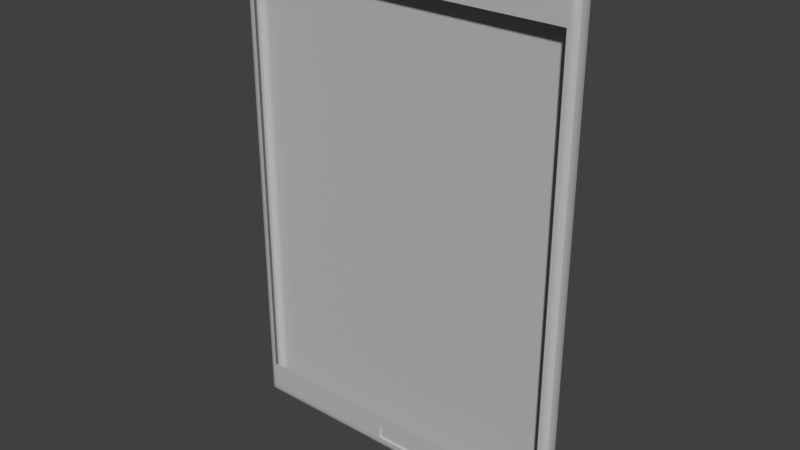 # Source: tipad.blend  (saved by Blender 2.79.0; exported with 4.5.12 LTS)
import bpy
from mathutils import Matrix  # noqa: F401  (used for matrix-valued properties, if any)

bpy.ops.wm.read_factory_settings(use_empty=True)
scene = bpy.context.scene
scene.name = 'Scene'

# ---- collections
col_collection_1 = bpy.data.collections.new('Collection 1'); scene.collection.children.link(col_collection_1)

# ---- materials (node trees are filled in below, after node groups)
mat_initialshadinggroup = bpy.data.materials.new('initialShadingGroup')
mat_initialshadinggroup.alpha_threshold = 0.0
mat_initialshadinggroup.use_transparent_shadow = False
mat_initialshadinggroup.diffuse_color = (0.5, 0.5, 0.5, 1.0)
mat_initialshadinggroup.specular_color = (0.5, 0.5, 0.5)
mat_initialshadinggroup.roughness = 0.5
mat_initialshadinggroup.specular_intensity = 1.0

# ---- material node trees

# ---- world
world_world = bpy.data.worlds.new('World'); scene.world = world_world
world_world.color = (0.05088, 0.05088, 0.05088)
world_world.use_sun_shadow = False
world_world.sun_shadow_jitter_overblur = 0.0
world_world.cycles.sampling_method = 'MANUAL'

# ---- meshes
me_pcube1 = bpy.data.meshes.new('pCube1')
me_pcube1.from_pydata([(1.0, 0.4101, 13.29), (1.0, 0.4101, 12.68), (-1.0, 0.4101, 12.68), (-1.0, 0.4101, 13.29), (1.059, 0.5, 13.37), (1.059, 0.5, 12.62), (-1.076, 0.5, 12.62), (-1.076, 0.5, 13.37), (1.0, -0.5, -11.99), (9.182, -0.5, -11.99), (9.182, -0.5, 11.94), (1.0, -0.5, 11.94), (9.182, 0.5, 12.62), (9.182, 0.5, 11.94), (1.059, 0.5, 11.94), (9.182, -0.5, 12.62), (1.0, -0.5, 12.62), (9.182, 0.5, 13.37), (9.182, -0.5, 13.37), (1.0, -0.5, 13.37), (-1.076, 0.5, 11.94), (-9.21, 0.5, 11.94), (-9.21, 0.5, 12.62), (-9.21, 0.5, 13.37), (-9.21, -0.5, 12.62), (-1.0, -0.5, 12.62), (-1.0, -0.5, 13.37), (-9.21, -0.5, 13.37), (-9.21, -0.5, 11.94), (-1.0, -0.5, 11.94), (-9.21, -0.5, -11.99), (-1.0, -0.5, -11.99), (-9.372, 0.5, 13.62), (-9.561, 0.4494, 13.81), (-9.21, 0.4494, 13.81), (-9.21, 0.5, 13.62), (-9.699, 0.3111, 13.95), (-9.21, 0.3111, 13.95), (-9.75, 0.1222, 14.0), (-9.21, 0.1222, 14.0), (-9.75, 0.1222, -14.0), (-9.699, 0.3111, -13.95), (-9.21, 0.3111, -13.95), (-9.21, 0.1222, -14.0), (-9.561, 0.4494, -13.81), (-9.21, 0.4494, -13.81), (-9.372, 0.5, -13.62), (-9.21, 0.5, -13.62), (-9.372, 0.5, -11.99), (-9.561, 0.4494, -11.99), (-9.561, 0.4494, 11.94), (-9.372, 0.5, 11.94), (-9.699, 0.3111, -11.99), (-9.699, 0.3111, 11.94), (-9.75, 0.1222, -11.99), (-9.75, 0.1222, 11.94), (9.75, 0.1222, -14.0), (9.699, 0.3111, -13.95), (9.699, 0.3111, -11.99), (9.75, 0.1222, -11.99), (9.561, 0.4494, -13.81), (9.561, 0.4494, -11.99), (9.372, 0.5, -13.62), (9.372, 0.5, -11.99), (-9.372, 0.5, 13.37), (-9.21, 0.5, -11.99), (1.059, 0.5, 13.62), (9.182, 0.5, 13.62), (1.0, 0.5, -11.99), (9.182, 0.5, -11.99), (9.182, 0.5, -13.62), (1.0, 0.5, -13.62), (9.372, 0.5, 13.62), (9.372, 0.5, 13.37), (9.372, 0.5, 11.94), (-9.372, 0.5, 12.62), (9.372, 0.5, 12.62), (-1.076, 0.5, 13.62), (-1.0, 0.5, -11.99), (-1.0, 0.5, -13.62), (-1.047, 0.1227, 14.0), (-1.062, 0.3114, 13.95), (-1.072, 0.4495, 13.81), (-1.0, 0.4494, -13.81), (-1.0, 0.3111, -13.95), (-1.0, 0.1222, -14.0), (-9.699, 0.3111, 13.37), (-9.75, 0.1222, 13.37), (-9.561, 0.4494, 13.37), (9.561, 0.4494, 13.81), (9.182, 0.4494, 13.81), (9.75, 0.1222, 14.0), (9.699, 0.3111, 13.95), (9.182, 0.3111, 13.95), (9.182, 0.1222, 14.0), (9.561, 0.4494, 13.37), (9.699, 0.3111, 13.37), (9.75, 0.1222, 13.37), (9.182, 0.1222, -14.0), (9.182, 0.3111, -13.95), (9.182, 0.4494, -13.81), (9.561, 0.4494, 11.94), (9.699, 0.3111, 11.94), (9.75, 0.1222, 11.94), (-9.75, 0.1222, 12.62), (-9.699, 0.3111, 12.62), (-9.561, 0.4494, 12.62), (9.561, 0.4494, 12.62), (9.699, 0.3111, 12.62), (9.75, 0.1222, 12.62), (1.037, 0.1225, 14.0), (1.048, 0.3113, 13.95), (1.056, 0.4494, 13.81), (1.0, 0.4494, -13.81), (1.0, 0.3111, -13.95), (1.0, 0.1222, -14.0), (-9.372, -0.5, 13.37), (-9.21, -0.5, 13.62), (-9.372, -0.5, 13.62), (-9.372, -0.5, -13.62), (-9.21, -0.5, -13.62), (-9.372, -0.5, -11.99), (-9.372, -0.5, 11.94), (1.0, -0.5, -13.62), (9.182, -0.5, -13.62), (9.182, -0.5, 13.62), (1.0, -0.5, 13.62), (9.372, -0.5, -13.62), (9.372, -0.5, -11.99), (9.372, -0.5, 11.94), (9.372, -0.5, 13.37), (9.372, -0.5, 13.62), (-9.372, -0.5, 12.62), (9.372, -0.5, 12.62), (-1.0, -0.5, 13.62), (-1.0, -0.5, -13.62), (-9.75, -0.1222, 14.0), (-9.21, -0.1222, 14.0), (-9.21, -0.1222, -14.0), (-9.75, -0.1222, -14.0), (9.75, -0.1222, 14.0), (9.75, -0.1222, 13.37), (-9.75, -0.1222, 13.37), (-9.75, -0.1222, -11.99), (9.75, -0.1222, -11.99), (9.75, -0.1222, -14.0), (-9.75, -0.1222, 11.94), (9.75, -0.1222, 11.94), (9.182, -0.1222, -14.0), (1.0, -0.1222, -14.0), (1.022, -0.1225, 14.0), (9.182, -0.1222, 14.0), (-9.75, -0.1222, 12.62), (9.75, -0.1222, 12.62), (-1.029, -0.1227, 14.0), (-1.0, -0.1222, -14.0), (-9.699, -0.3111, 13.95), (-9.699, -0.3111, 13.37), (-9.561, -0.4494, 13.81), (-9.561, -0.4494, 13.37), (-9.21, -0.3111, 13.95), (-9.21, -0.4494, 13.81), (-9.699, -0.3111, -13.95), (-9.21, -0.3111, -13.95), (-9.561, -0.4494, -13.81), (-9.21, -0.4494, -13.81), (-1.0, -0.3111, -13.95), (-1.0, -0.4494, -13.81), (-9.699, -0.3111, -11.99), (-9.561, -0.4494, -11.99), (9.699, -0.3111, -13.95), (9.699, -0.3111, -11.99), (9.561, -0.4494, -13.81), (9.561, -0.4494, -11.99), (9.699, -0.3111, 11.94), (9.561, -0.4494, 11.94), (-9.699, -0.3111, 11.94), (-9.561, -0.4494, 11.94), (9.699, -0.3111, 12.62), (9.561, -0.4494, 12.62), (-9.699, -0.3111, 12.62), (-9.561, -0.4494, 12.62), (9.699, -0.3111, 13.37), (9.561, -0.4494, 13.37), (9.182, -0.3111, -13.95), (9.182, -0.4494, -13.81), (9.699, -0.3111, 13.95), (9.182, -0.3111, 13.95), (9.561, -0.4494, 13.81), (9.182, -0.4494, 13.81), (1.011, -0.3113, 13.95), (1.003, -0.4494, 13.81), (-1.014, -0.3114, 13.95), (-1.004, -0.4495, 13.81), (1.0, -0.3111, -13.95), (1.0, -0.4494, -13.81), (9.699, -0.3111, 11.94), (9.699, -0.3111, 12.62), (-9.21, -0.3111, -13.95), (-1.0, -0.3111, -13.95), (-9.699, -0.3111, 12.62), (-9.699, -0.3111, 11.94), (-9.21, -0.3111, 13.95), (-9.699, -0.3111, 13.95), (9.699, -0.3111, 13.37), (1.0, -0.3111, -13.95), (9.182, -0.3111, -13.95), (9.699, -0.3111, 13.95), (9.182, -0.3111, 13.95), (-1.014, -0.3114, 13.95), (9.699, -0.3111, -13.95), (9.699, -0.3111, -11.99), (1.011, -0.3113, 13.95), (-9.699, -0.3111, -11.99), (-9.699, -0.3111, 13.37), (-9.699, -0.3111, -13.95)], [], [(0, 1, 2, 3), (4, 5, 1, 0), (5, 6, 2, 1), (6, 7, 3, 2), (7, 4, 0, 3), (8, 9, 10, 11), (12, 13, 14, 5), (11, 10, 15, 16), (17, 12, 5, 4), (16, 15, 18, 19), (6, 20, 21, 22), (7, 6, 22, 23), (24, 25, 26, 27), (28, 29, 25, 24), (30, 31, 29, 28), (5, 14, 20, 6), (25, 16, 19, 26), (29, 11, 16, 25), (31, 8, 11, 29), (32, 33, 34, 35), (33, 36, 37, 34), (36, 38, 39, 37), (40, 41, 42, 43), (41, 44, 45, 42), (44, 46, 47, 45), (48, 49, 50, 51), (49, 52, 53, 50), (52, 54, 55, 53), (56, 57, 58, 59), (57, 60, 61, 58), (60, 62, 63, 61), (32, 35, 23, 64), (48, 65, 47, 46), (51, 21, 65, 48), (66, 67, 17, 4), (68, 69, 70, 71), (67, 72, 73, 17), (69, 13, 74, 63), (70, 69, 63, 62), (75, 22, 21, 51), (12, 76, 74, 13), (64, 23, 22, 75), (17, 73, 76, 12), (35, 77, 7, 23), (65, 78, 79, 47), (77, 66, 4, 7), (78, 68, 71, 79), (37, 39, 80, 81), (35, 34, 82, 77), (34, 37, 81, 82), (45, 47, 79, 83), (43, 42, 84, 85), (42, 45, 83, 84), (38, 36, 86, 87), (36, 33, 88, 86), (33, 32, 64, 88), (89, 72, 67, 90), (91, 92, 93, 94), (92, 89, 90, 93), (72, 89, 95, 73), (89, 92, 96, 95), (92, 91, 97, 96), (46, 44, 49, 48), (44, 41, 52, 49), (41, 40, 54, 52), (57, 56, 98, 99), (62, 60, 100, 70), (60, 57, 99, 100), (61, 63, 74, 101), (59, 58, 102, 103), (58, 61, 101, 102), (53, 55, 104, 105), (51, 50, 106, 75), (50, 53, 105, 106), (101, 74, 76, 107), (103, 102, 108, 109), (102, 101, 107, 108), (87, 86, 105, 104), (86, 88, 106, 105), (88, 64, 75, 106), (73, 95, 107, 76), (95, 96, 108, 107), (96, 97, 109, 108), (81, 80, 110, 111), (77, 82, 112, 66), (82, 81, 111, 112), (83, 79, 71, 113), (85, 84, 114, 115), (84, 83, 113, 114), (94, 93, 111, 110), (93, 90, 112, 111), (90, 67, 66, 112), (70, 100, 113, 71), (100, 99, 114, 113), (99, 98, 115, 114), (116, 27, 117, 118), (119, 120, 30, 121), (121, 30, 28, 122), (123, 124, 9, 8), (19, 18, 125, 126), (9, 124, 127, 128), (10, 9, 128, 129), (125, 18, 130, 131), (122, 28, 24, 132), (133, 15, 10, 129), (132, 24, 27, 116), (130, 18, 15, 133), (27, 26, 134, 117), (120, 135, 31, 30), (26, 19, 126, 134), (135, 123, 8, 31), (136, 137, 39, 38), (40, 43, 138, 139), (140, 141, 97, 91), (142, 136, 38, 87), (139, 143, 54, 40), (59, 144, 145, 56), (143, 146, 55, 54), (103, 147, 144, 59), (115, 98, 148, 149), (150, 151, 94, 110), (148, 98, 56, 145), (94, 151, 140, 91), (146, 152, 104, 55), (109, 153, 147, 103), (152, 142, 87, 104), (97, 141, 153, 109), (137, 154, 80, 39), (43, 85, 155, 138), (154, 150, 110, 80), (85, 115, 149, 155), (156, 136, 142, 157), (118, 158, 159, 116), (158, 156, 157, 159), (136, 156, 160, 137), (156, 158, 161, 160), (158, 118, 117, 161), (162, 139, 138, 163), (119, 164, 165, 120), (164, 162, 163, 165), (163, 138, 155, 166), (120, 165, 167, 135), (165, 163, 166, 167), (139, 162, 168, 143), (162, 164, 169, 168), (164, 119, 121, 169), (170, 145, 144, 171), (127, 172, 173, 128), (172, 170, 171, 173), (171, 144, 147, 174), (128, 173, 175, 129), (173, 171, 174, 175), (143, 168, 176, 146), (168, 169, 177, 176), (169, 121, 122, 177), (174, 147, 153, 178), (129, 175, 179, 133), (175, 174, 178, 179), (146, 176, 180, 152), (176, 177, 181, 180), (177, 122, 132, 181), (178, 153, 141, 182), (133, 179, 183, 130), (179, 178, 182, 183), (145, 170, 184, 148), (170, 172, 185, 184), (172, 127, 124, 185), (186, 140, 151, 187), (131, 188, 189, 125), (188, 186, 187, 189), (187, 151, 150, 190), (125, 189, 191, 126), (189, 187, 190, 191), (152, 180, 157, 142), (180, 181, 159, 157), (181, 132, 116, 159), (140, 186, 182, 141), (186, 188, 183, 182), (188, 131, 130, 183), (137, 160, 192, 154), (160, 161, 193, 192), (161, 117, 134, 193), (166, 155, 149, 194), (135, 167, 195, 123), (167, 166, 194, 195), (154, 192, 190, 150), (192, 193, 191, 190), (193, 134, 126, 191), (148, 184, 194, 149), (184, 185, 195, 194), (185, 124, 123, 195), (178, 174, 196, 197), (166, 163, 198, 199), (176, 180, 200, 201), (156, 160, 202, 203), (182, 178, 197, 204), (184, 194, 205, 206), (187, 186, 207, 208), (186, 182, 204, 207), (160, 192, 209, 202), (170, 184, 206, 210), (171, 170, 210, 211), (190, 187, 208, 212), (168, 176, 201, 213), (157, 156, 203, 214), (162, 168, 213, 215), (174, 171, 211, 196), (192, 190, 212, 209), (180, 157, 214, 200), (163, 162, 215, 198), (194, 166, 199, 205)])
me_pcube1.polygons.foreach_set('use_smooth', [0, 0, 0, 0, 0, 1, 1, 1, 1, 1, 1, 1, 1, 1, 1, 1, 1, 1, 1, 1, 1, 1, 1, 1, 1, 1, 1, 1, 1, 1, 1, 1, 1, 1, 1, 1, 1, 1, 1, 1, 1, 1, 1, 1, 1, 1, 1, 1, 1, 1, 1, 1, 1, 1, 1, 1, 1, 1, 1, 1, 1, 1, 1, 1, 1, 1, 1, 1, 1, 1, 1, 1, 1, 1, 1, 1, 1, 1, 1, 1, 1, 1, 1, 1, 1, 1, 1, 1, 1, 1, 1, 1, 1, 1, 1, 1, 1, 1, 1, 1, 1, 1, 1, 1, 1, 1, 1, 1, 1, 1, 1, 1, 1, 1, 1, 1, 1, 1, 1, 1, 1, 1, 1, 1, 1, 1, 1, 1, 1, 1, 1, 1, 1, 1, 1, 1, 1, 1, 1, 1, 1, 1, 1, 1, 1, 1, 1, 1, 1, 1, 1, 1, 1, 1, 1, 1, 1, 1, 1, 1, 1, 1, 1, 1, 1, 1, 1, 1, 1, 1, 1, 1, 1, 1, 1, 1, 1, 1, 1, 1, 1, 1, 1, 1, 1, 1, 1, 1, 1, 1, 1, 1, 1, 1, 1, 1, 1, 1, 1, 1, 1, 1, 1, 1, 1, 1, 1, 1, 1, 1, 1])
_k = set([(4, 5), (4, 7), (5, 6), (6, 7), (13, 14), (13, 69), (14, 20), (20, 21), (21, 65), (33, 36), (36, 37), (36, 38), (36, 86), (37, 81), (38, 136), (40, 41), (40, 139), (41, 42), (41, 44), (41, 52), (42, 84), (52, 53), (53, 105), (56, 57), (56, 145), (57, 58), (57, 60), (57, 99), (58, 102), (65, 78), (68, 69), (68, 78), (81, 111), (84, 114), (86, 105), (89, 92), (91, 92), (91, 140), (92, 93), (92, 96), (93, 111), (96, 108), (99, 114), (102, 108), (136, 156), (139, 162), (140, 186), (145, 170), (156, 158), (162, 164), (170, 172), (186, 188), (196, 197), (196, 211), (197, 204), (198, 199), (198, 215), (199, 205), (200, 201), (200, 214), (201, 213), (202, 203), (202, 209), (203, 214), (204, 207), (205, 206), (206, 210), (207, 208), (208, 212), (209, 212), (210, 211), (213, 215)])
me_pcube1.attributes.new('sharp_edge', 'BOOLEAN', 'EDGE').data.foreach_set('value', [ (min(e.vertices), max(e.vertices)) in _k for e in me_pcube1.edges])
_uv = me_pcube1.uv_layers.new(name='UVMap')
_uv.uv.foreach_set('vector', [0.2534, 0.7503, 0.2659, 0.7506, 0.2673, 0.79, 0.2547, 0.7911, 0.2508, 0.7481, 0.2682, 0.7482, 0.2659, 0.7506, 0.2534, 0.7503, 0.2682, 0.7482, 0.2695, 0.7924, 0.2673, 0.79, 0.2659, 0.7506, 0.2695, 0.7924, 0.2525, 0.7935, 0.2547, 0.7911, 0.2673, 0.79, 0.2525, 0.7935, 0.2508, 0.7481, 0.2534, 0.7503, 0.2547, 0.7911, 0.1293, 0.2508, 0.1245, 0.06677, 0.5053, 0.068, 0.5051, 0.2412, 0.2722, 0.5669, 0.2856, 0.5679, 0.2863, 0.7482, 0.2682, 0.7482, 0.5051, 0.2412, 0.5053, 0.068, 0.5243, 0.06647, 0.5232, 0.2417, 0.2546, 0.567, 0.2722, 0.5669, 0.2682, 0.7482, 0.2508, 0.7481, 0.5232, 0.2417, 0.5243, 0.06647, 0.5434, 0.0657, 0.5489, 0.2409, 0.2695, 0.7924, 0.2861, 0.791, 0.2857, 0.9768, 0.27, 0.9787, 0.2525, 0.7935, 0.2695, 0.7924, 0.27, 0.9787, 0.252, 0.9798, 0.5239, 0.4897, 0.5246, 0.2854, 0.5504, 0.2859, 0.5428, 0.49, 0.5049, 0.4883, 0.5062, 0.2833, 0.5246, 0.2854, 0.5239, 0.4897, 0.1276, 0.4879, 0.131, 0.2919, 0.5062, 0.2833, 0.5049, 0.4883, 0.2682, 0.7482, 0.2863, 0.7482, 0.2861, 0.791, 0.2695, 0.7924, 0.5246, 0.2854, 0.5232, 0.2417, 0.5489, 0.2409, 0.5504, 0.2859, 0.5062, 0.2833, 0.5051, 0.2412, 0.5232, 0.2417, 0.5246, 0.2854, 0.131, 0.2919, 0.1293, 0.2508, 0.5051, 0.2412, 0.5062, 0.2833, 0.2465, 0.9838, 0.2427, 0.9881, 0.2418, 0.9806, 0.2462, 0.9802, 0.2427, 0.9881, 0.2391, 0.992, 0.2374, 0.9812, 0.2418, 0.9806, 0.5878, 0.04169, 0.5904, 0.0392, 0.5948, 0.05009, 0.5895, 0.05134, 0.04681, 0.03721, 0.04904, 0.04034, 0.04451, 0.0491, 0.03996, 0.0468, 0.7206, 0.9857, 0.7164, 0.981, 0.7172, 0.9727, 0.7219, 0.9731, 0.7164, 0.981, 0.7123, 0.9763, 0.7126, 0.9723, 0.7172, 0.9727, 0.6692, 0.9756, 0.6691, 0.9814, 0.2889, 0.9876, 0.2887, 0.9819, 0.6691, 0.9814, 0.6691, 0.9872, 0.2889, 0.9934, 0.2889, 0.9876, 0.08886, 0.03276, 0.08834, 0.02709, 0.5354, 0.02777, 0.5356, 0.03414, 0.04655, 0.5161, 0.04891, 0.5125, 0.1001, 0.519, 0.09972, 0.5261, 0.7194, 0.5517, 0.7155, 0.5565, 0.6683, 0.5578, 0.6682, 0.5519, 0.7155, 0.5565, 0.7115, 0.5614, 0.6684, 0.5635, 0.6683, 0.5578, 0.2465, 0.9838, 0.2462, 0.9802, 0.252, 0.9798, 0.2522, 0.9836, 0.6692, 0.9756, 0.6714, 0.9706, 0.7126, 0.9723, 0.7123, 0.9763, 0.2887, 0.9819, 0.2857, 0.9768, 0.6714, 0.9706, 0.6692, 0.9756, 0.2452, 0.7481, 0.2488, 0.567, 0.2546, 0.567, 0.2508, 0.7481, 0.6716, 0.751, 0.6713, 0.5692, 0.7122, 0.566, 0.7079, 0.7475, 0.2488, 0.567, 0.2489, 0.5628, 0.2545, 0.5626, 0.2546, 0.567, 0.6713, 0.5692, 0.2856, 0.5679, 0.2897, 0.5625, 0.6684, 0.5635, 0.7122, 0.566, 0.6713, 0.5692, 0.6684, 0.5635, 0.7115, 0.5614, 0.2702, 0.9829, 0.27, 0.9787, 0.2857, 0.9768, 0.2887, 0.9819, 0.2722, 0.5669, 0.2722, 0.5622, 0.2897, 0.5625, 0.2856, 0.5679, 0.2522, 0.9836, 0.252, 0.9798, 0.27, 0.9787, 0.2702, 0.9829, 0.2546, 0.567, 0.2545, 0.5626, 0.2722, 0.5622, 0.2722, 0.5669, 0.2462, 0.9802, 0.2472, 0.794, 0.2525, 0.7935, 0.252, 0.9798, 0.6714, 0.9706, 0.6716, 0.7901, 0.7099, 0.7906, 0.7126, 0.9723, 0.2472, 0.794, 0.2452, 0.7481, 0.2508, 0.7481, 0.2525, 0.7935, 0.6716, 0.7901, 0.6716, 0.751, 0.7079, 0.7475, 0.7099, 0.7906, 0.5895, 0.05134, 0.5948, 0.05009, 0.5923, 0.2507, 0.587, 0.2504, 0.2462, 0.9802, 0.2418, 0.9806, 0.2429, 0.7942, 0.2472, 0.794, 0.2418, 0.9806, 0.2374, 0.9812, 0.2386, 0.7943, 0.2429, 0.7942, 0.7172, 0.9727, 0.7126, 0.9723, 0.7099, 0.7906, 0.7142, 0.7906, 0.03996, 0.0468, 0.04451, 0.0491, 0.0374, 0.241, 0.03262, 0.2404, 0.7219, 0.9731, 0.7172, 0.9727, 0.7142, 0.7906, 0.7185, 0.7906, 0.5904, 0.0392, 0.5878, 0.04169, 0.5757, 0.03788, 0.5774, 0.03263, 0.2391, 0.992, 0.2427, 0.9881, 0.2523, 0.9882, 0.2522, 0.9928, 0.2427, 0.9881, 0.2465, 0.9838, 0.2522, 0.9836, 0.2523, 0.9882, 0.2448, 0.5589, 0.2489, 0.5628, 0.2488, 0.567, 0.2445, 0.5669, 0.5941, 0.5006, 0.5912, 0.4987, 0.5914, 0.4894, 0.5962, 0.4894, 0.241, 0.5552, 0.2448, 0.5589, 0.2445, 0.5669, 0.24, 0.5667, 0.2489, 0.5628, 0.2448, 0.5589, 0.2543, 0.5581, 0.2545, 0.5626, 0.2448, 0.5589, 0.241, 0.5552, 0.254, 0.5535, 0.2543, 0.5581, 0.5912, 0.4987, 0.5941, 0.5006, 0.5829, 0.5083, 0.5806, 0.5034, 0.7123, 0.9763, 0.7164, 0.981, 0.6691, 0.9814, 0.6692, 0.9756, 0.7164, 0.981, 0.7206, 0.9857, 0.6691, 0.9872, 0.6691, 0.9814, 0.04904, 0.04034, 0.04681, 0.03721, 0.08834, 0.02709, 0.08886, 0.03276, 0.04891, 0.5125, 0.04655, 0.5161, 0.03894, 0.5045, 0.04423, 0.5022, 0.7115, 0.5614, 0.7155, 0.5565, 0.7168, 0.5653, 0.7122, 0.566, 0.7155, 0.5565, 0.7194, 0.5517, 0.7215, 0.5646, 0.7168, 0.5653, 0.6683, 0.5578, 0.6684, 0.5635, 0.2897, 0.5625, 0.2898, 0.5569, 0.09972, 0.5261, 0.1001, 0.519, 0.5411, 0.5135, 0.5416, 0.5202, 0.6682, 0.5519, 0.6683, 0.5578, 0.2898, 0.5569, 0.2897, 0.5512, 0.5356, 0.03414, 0.5354, 0.02777, 0.5561, 0.02866, 0.5554, 0.03439, 0.2887, 0.9819, 0.2889, 0.9876, 0.2704, 0.9879, 0.2702, 0.9829, 0.2889, 0.9876, 0.2889, 0.9934, 0.2704, 0.9929, 0.2704, 0.9879, 0.2898, 0.5569, 0.2897, 0.5625, 0.2722, 0.5622, 0.272, 0.5573, 0.5416, 0.5202, 0.5411, 0.5135, 0.561, 0.5104, 0.5626, 0.5161, 0.2897, 0.5512, 0.2898, 0.5569, 0.272, 0.5573, 0.2718, 0.5525, 0.5774, 0.03263, 0.5757, 0.03788, 0.5554, 0.03439, 0.5561, 0.02866, 0.2522, 0.9928, 0.2523, 0.9882, 0.2704, 0.9879, 0.2704, 0.9929, 0.2523, 0.9882, 0.2522, 0.9836, 0.2702, 0.9829, 0.2704, 0.9879, 0.2545, 0.5626, 0.2543, 0.5581, 0.272, 0.5573, 0.2722, 0.5622, 0.2543, 0.5581, 0.254, 0.5535, 0.2718, 0.5525, 0.272, 0.5573, 0.5806, 0.5034, 0.5829, 0.5083, 0.5626, 0.5161, 0.561, 0.5104, 0.587, 0.2504, 0.5923, 0.2507, 0.5936, 0.3062, 0.5886, 0.3066, 0.2472, 0.794, 0.2429, 0.7942, 0.2409, 0.7482, 0.2452, 0.7481, 0.2429, 0.7942, 0.2386, 0.7943, 0.2366, 0.7485, 0.2409, 0.7482, 0.7142, 0.7906, 0.7099, 0.7906, 0.7079, 0.7475, 0.7122, 0.7471, 0.03262, 0.2404, 0.0374, 0.241, 0.0371, 0.2898, 0.03206, 0.2903, 0.7185, 0.7906, 0.7142, 0.7906, 0.7122, 0.7471, 0.7166, 0.7467, 0.5962, 0.4894, 0.5914, 0.4894, 0.5886, 0.3066, 0.5936, 0.3062, 0.24, 0.5667, 0.2445, 0.5669, 0.2409, 0.7482, 0.2366, 0.7485, 0.2445, 0.5669, 0.2488, 0.567, 0.2452, 0.7481, 0.2409, 0.7482, 0.7122, 0.566, 0.7168, 0.5653, 0.7122, 0.7471, 0.7079, 0.7475, 0.7168, 0.5653, 0.7215, 0.5646, 0.7166, 0.7467, 0.7122, 0.7471, 0.04423, 0.5022, 0.03894, 0.5045, 0.03206, 0.2903, 0.0371, 0.2898, 0.5428, 0.4939, 0.5428, 0.49, 0.5488, 0.4901, 0.5488, 0.4938, 0.0818, 0.4955, 0.08125, 0.4913, 0.1276, 0.4879, 0.1279, 0.4932, 0.1279, 0.4932, 0.1276, 0.4879, 0.5049, 0.4883, 0.5047, 0.4935, 0.08053, 0.2492, 0.07985, 0.06528, 0.1245, 0.06677, 0.1293, 0.2508, 0.5489, 0.2409, 0.5434, 0.0657, 0.5495, 0.06533, 0.5547, 0.2405, 0.1245, 0.06677, 0.07985, 0.06528, 0.08018, 0.06046, 0.1247, 0.06089, 0.5053, 0.068, 0.1245, 0.06677, 0.1247, 0.06089, 0.5049, 0.06205, 0.5495, 0.06533, 0.5434, 0.0657, 0.5433, 0.061, 0.5492, 0.06088, 0.5047, 0.4935, 0.5049, 0.4883, 0.5239, 0.4897, 0.5238, 0.494, 0.5241, 0.06137, 0.5243, 0.06647, 0.5053, 0.068, 0.5049, 0.06205, 0.5238, 0.494, 0.5239, 0.4897, 0.5428, 0.49, 0.5428, 0.4939, 0.5433, 0.061, 0.5434, 0.0657, 0.5243, 0.06647, 0.5241, 0.06137, 0.5428, 0.49, 0.5504, 0.2859, 0.5562, 0.2859, 0.5488, 0.4901, 0.08125, 0.4913, 0.08296, 0.2945, 0.131, 0.2919, 0.1276, 0.4879, 0.5504, 0.2859, 0.5489, 0.2409, 0.5547, 0.2405, 0.5562, 0.2859, 0.08296, 0.2945, 0.08053, 0.2492, 0.1293, 0.2508, 0.131, 0.2919, 0.5941, 0.03541, 0.6013, 0.04768, 0.5948, 0.05009, 0.5904, 0.0392, 0.04681, 0.03721, 0.03996, 0.0468, 0.03441, 0.04341, 0.04342, 0.03312, 0.5982, 0.5032, 0.5864, 0.5146, 0.5829, 0.5083, 0.5941, 0.5006, 0.58, 0.02596, 0.5941, 0.03541, 0.5904, 0.0392, 0.5774, 0.03263, 0.04342, 0.03312, 0.08748, 0.02068, 0.08834, 0.02709, 0.04681, 0.03721, 0.09972, 0.5261, 0.099, 0.5341, 0.0427, 0.5211, 0.04655, 0.5161, 0.08748, 0.02068, 0.5353, 0.02052, 0.5354, 0.02777, 0.08834, 0.02709, 0.5416, 0.5202, 0.5424, 0.5281, 0.099, 0.5341, 0.09972, 0.5261, 0.03206, 0.2903, 0.03894, 0.5045, 0.03247, 0.5082, 0.02567, 0.291, 0.5999, 0.3057, 0.6026, 0.49, 0.5962, 0.4894, 0.5936, 0.3062, 0.03247, 0.5082, 0.03894, 0.5045, 0.04655, 0.5161, 0.0427, 0.5211, 0.5962, 0.4894, 0.6026, 0.49, 0.5982, 0.5032, 0.5941, 0.5006, 0.5353, 0.02052, 0.557, 0.02115, 0.5561, 0.02866, 0.5354, 0.02777, 0.5626, 0.5161, 0.5648, 0.5236, 0.5424, 0.5281, 0.5416, 0.5202, 0.557, 0.02115, 0.58, 0.02596, 0.5774, 0.03263, 0.5561, 0.02866, 0.5829, 0.5083, 0.5864, 0.5146, 0.5648, 0.5236, 0.5626, 0.5161, 0.6013, 0.04768, 0.5989, 0.251, 0.5923, 0.2507, 0.5948, 0.05009, 0.03996, 0.0468, 0.03262, 0.2404, 0.02652, 0.2397, 0.03441, 0.04341, 0.5989, 0.251, 0.5999, 0.3057, 0.5936, 0.3062, 0.5923, 0.2507, 0.03262, 0.2404, 0.03206, 0.2903, 0.02567, 0.291, 0.02652, 0.2397, 0.5986, 0.03119, 0.5941, 0.03541, 0.58, 0.02596, 0.5824, 0.02028, 0.5488, 0.4938, 0.553, 0.4981, 0.5429, 0.4988, 0.5428, 0.4939, 0.553, 0.4981, 0.5571, 0.502, 0.5432, 0.5037, 0.5429, 0.4988, 0.5941, 0.03541, 0.5986, 0.03119, 0.6066, 0.04552, 0.6013, 0.04768, 0.5571, 0.502, 0.553, 0.4981, 0.5534, 0.4902, 0.5581, 0.4904, 0.553, 0.4981, 0.5488, 0.4938, 0.5488, 0.4901, 0.5534, 0.4902, 0.0401, 0.02881, 0.04342, 0.03312, 0.03441, 0.04341, 0.02984, 0.04065, 0.0818, 0.4955, 0.07763, 0.5007, 0.0763, 0.492, 0.08125, 0.4913, 0.07763, 0.5007, 0.07354, 0.5058, 0.07137, 0.4928, 0.0763, 0.492, 0.02984, 0.04065, 0.03441, 0.04341, 0.02652, 0.2397, 0.02159, 0.2391, 0.08125, 0.4913, 0.0763, 0.492, 0.07843, 0.2949, 0.08296, 0.2945, 0.0763, 0.492, 0.07137, 0.4928, 0.07388, 0.2954, 0.07843, 0.2949, 0.04342, 0.03312, 0.0401, 0.02881, 0.08667, 0.01526, 0.08748, 0.02068, 0.07354, 0.5058, 0.07763, 0.5007, 0.128, 0.4993, 0.1281, 0.5054, 0.07763, 0.5007, 0.0818, 0.4955, 0.1279, 0.4932, 0.128, 0.4993, 0.03872, 0.5264, 0.0427, 0.5211, 0.099, 0.5341, 0.09832, 0.5409, 0.08018, 0.06046, 0.07578, 0.05559, 0.1248, 0.05487, 0.1247, 0.06089, 0.07578, 0.05559, 0.07142, 0.05074, 0.1249, 0.04875, 0.1248, 0.05487, 0.09832, 0.5409, 0.099, 0.5341, 0.5424, 0.5281, 0.5431, 0.5354, 0.1247, 0.06089, 0.1248, 0.05487, 0.5048, 0.05598, 0.5049, 0.06205, 0.1248, 0.05487, 0.1249, 0.04875, 0.5048, 0.04987, 0.5048, 0.05598, 0.08748, 0.02068, 0.08667, 0.01526, 0.5352, 0.01388, 0.5353, 0.02052, 0.1281, 0.5054, 0.128, 0.4993, 0.5046, 0.4995, 0.5047, 0.5055, 0.128, 0.4993, 0.1279, 0.4932, 0.5047, 0.4935, 0.5046, 0.4995, 0.5431, 0.5354, 0.5424, 0.5281, 0.5648, 0.5236, 0.5668, 0.5299, 0.5049, 0.06205, 0.5048, 0.05598, 0.5241, 0.0561, 0.5241, 0.06137, 0.5048, 0.05598, 0.5048, 0.04987, 0.5242, 0.05081, 0.5241, 0.0561, 0.5353, 0.02052, 0.5352, 0.01388, 0.5579, 0.01481, 0.557, 0.02115, 0.5047, 0.5055, 0.5046, 0.4995, 0.5238, 0.4993, 0.524, 0.5045, 0.5046, 0.4995, 0.5047, 0.4935, 0.5238, 0.494, 0.5238, 0.4993, 0.5668, 0.5299, 0.5648, 0.5236, 0.5864, 0.5146, 0.5899, 0.5197, 0.5241, 0.06137, 0.5241, 0.0561, 0.5432, 0.05616, 0.5433, 0.061, 0.5241, 0.0561, 0.5242, 0.05081, 0.5434, 0.05128, 0.5432, 0.05616, 0.0427, 0.5211, 0.03872, 0.5264, 0.02715, 0.5111, 0.03247, 0.5082, 0.07142, 0.05074, 0.07578, 0.05559, 0.07498, 0.06491, 0.07007, 0.06452, 0.07578, 0.05559, 0.08018, 0.06046, 0.07985, 0.06528, 0.07498, 0.06491, 0.6033, 0.5064, 0.5982, 0.5032, 0.6026, 0.49, 0.608, 0.4907, 0.5492, 0.06088, 0.5533, 0.05651, 0.5541, 0.06496, 0.5495, 0.06533, 0.5533, 0.05651, 0.5572, 0.05245, 0.5587, 0.06447, 0.5541, 0.06496, 0.608, 0.4907, 0.6026, 0.49, 0.5999, 0.3057, 0.605, 0.3053, 0.5495, 0.06533, 0.5541, 0.06496, 0.5592, 0.2402, 0.5547, 0.2405, 0.5541, 0.06496, 0.5587, 0.06447, 0.5637, 0.2397, 0.5592, 0.2402, 0.557, 0.02115, 0.5579, 0.01481, 0.5824, 0.02028, 0.58, 0.02596, 0.524, 0.5045, 0.5238, 0.4993, 0.5429, 0.4988, 0.5432, 0.5037, 0.5238, 0.4993, 0.5238, 0.494, 0.5428, 0.4939, 0.5429, 0.4988, 0.5982, 0.5032, 0.6033, 0.5064, 0.5899, 0.5197, 0.5864, 0.5146, 0.5572, 0.05245, 0.5533, 0.05651, 0.5432, 0.05616, 0.5434, 0.05128, 0.5533, 0.05651, 0.5492, 0.06088, 0.5433, 0.061, 0.5432, 0.05616, 0.6013, 0.04768, 0.6066, 0.04552, 0.6041, 0.2513, 0.5989, 0.251, 0.5581, 0.4904, 0.5534, 0.4902, 0.5607, 0.286, 0.5652, 0.2862, 0.5534, 0.4902, 0.5488, 0.4901, 0.5562, 0.2859, 0.5607, 0.286, 0.02159, 0.2391, 0.02652, 0.2397, 0.02567, 0.291, 0.02043, 0.2915, 0.08296, 0.2945, 0.07843, 0.2949, 0.07603, 0.2493, 0.08053, 0.2492, 0.07843, 0.2949, 0.07388, 0.2954, 0.0715, 0.2493, 0.07603, 0.2493, 0.5989, 0.251, 0.6041, 0.2513, 0.605, 0.3053, 0.5999, 0.3057, 0.5652, 0.2862, 0.5607, 0.286, 0.5592, 0.2402, 0.5637, 0.2397, 0.5607, 0.286, 0.5562, 0.2859, 0.5547, 0.2405, 0.5592, 0.2402, 0.03247, 0.5082, 0.02715, 0.5111, 0.02043, 0.2915, 0.02567, 0.291, 0.07007, 0.06452, 0.07498, 0.06491, 0.07603, 0.2493, 0.0715, 0.2493, 0.07498, 0.06491, 0.07985, 0.06528, 0.08053, 0.2492, 0.07603, 0.2493, 0.6305, 0.2515, 0.6305, 0.2516, 0.6305, 0.2516, 0.6305, 0.2515, 0.6318, 0.5144, 0.6318, 0.5144, 0.6318, 0.5144, 0.6318, 0.5144, 0.9794, 0.361, 0.9794, 0.3609, 0.9794, 0.3609, 0.9794, 0.361, 0.9777, 0.01166, 0.9689, 0.01171, 0.9689, 0.01171, 0.9777, 0.01166, 0.6294, 0.02378, 0.6305, 0.2515, 0.6305, 0.2515, 0.6294, 0.02378, 0.6318, 0.5144, 0.6318, 0.5144, 0.6318, 0.5144, 0.6318, 0.5144, 0.6386, 0.01331, 0.6294, 0.01335, 0.6294, 0.01335, 0.6386, 0.01331, 0.6294, 0.01335, 0.6294, 0.02378, 0.6294, 0.02378, 0.6294, 0.01335, 0.9689, 0.01171, 0.8218, 0.01242, 0.8218, 0.01242, 0.9689, 0.01171, 0.6318, 0.5144, 0.6318, 0.5144, 0.6318, 0.5144, 0.6318, 0.5144, 0.6316, 0.4792, 0.6318, 0.5144, 0.6318, 0.5144, 0.6316, 0.4792, 0.7854, 0.0126, 0.6386, 0.01331, 0.6386, 0.01331, 0.7854, 0.0126, 0.98, 0.4775, 0.9794, 0.361, 0.9794, 0.361, 0.98, 0.4775, 0.9789, 0.2446, 0.9777, 0.01166, 0.9777, 0.01166, 0.9789, 0.2446, 0.9802, 0.5127, 0.98, 0.4775, 0.98, 0.4775, 0.9802, 0.5127, 0.6305, 0.2516, 0.6316, 0.4792, 0.6316, 0.4792, 0.6305, 0.2516, 0.8218, 0.01242, 0.7854, 0.0126, 0.7854, 0.0126, 0.8218, 0.01242, 0.9794, 0.3609, 0.9789, 0.2446, 0.9789, 0.2446, 0.9794, 0.3609, 0.6318, 0.5144, 0.9802, 0.5127, 0.9802, 0.5127, 0.6318, 0.5144, 0.6318, 0.5144, 0.6318, 0.5144, 0.6318, 0.5144, 0.6318, 0.5144])
me_pcube1.materials.append(mat_initialshadinggroup)
me_pcube1.use_remesh_preserve_volume = False
me_pcube1.use_remesh_preserve_attributes = False
me_pcube1.use_mirror_vertex_groups = False
me_pcube1.update()
me_pcube1.normals_split_custom_set([tuple(v) for v in zip(*[iter([-2.475e-05, 1.0, -8.252e-07, -2.475e-05, 1.0, -8.252e-07, -2.475e-05, 1.0, -8.252e-07, -2.475e-05, 1.0, -8.252e-07, -0.8344, 0.5512, 5.832e-07, -0.8344, 0.5512, 5.832e-07, -0.8344, 0.5512, 5.832e-07, -0.8344, 0.5512, 5.832e-07, -1.325e-05, 0.5491, 0.8357, -1.325e-05, 0.5491, 0.8357, -1.325e-05, 0.5491, 0.8357, -1.325e-05, 0.5491, 0.8357, 0.7646, 0.6445, -5.112e-07, 0.7646, 0.6445, -5.112e-07, 0.7646, 0.6445, -5.112e-07, 0.7646, 0.6445, -5.112e-07, -1.552e-05, 0.6451, -0.7641, -1.552e-05, 0.6451, -0.7641, -1.552e-05, 0.6451, -0.7641, -1.552e-05, 0.6451, -0.7641, 0.0, -1.0, -1.675e-07, 0.0, -1.0, -1.676e-07, 0.0, -1.0, -1.676e-07, 0.0, -1.0, -1.675e-07, 2.262e-06, 1.0, -8.967e-06, 1.005e-06, 1.0, -1.184e-05, -4.229e-06, 1.0, -3.589e-05, -8.084e-07, 1.0, -2.393e-05, 0.0, -1.0, -1.675e-07, 0.0, -1.0, -1.676e-07, 0.0, -1.0, 0.0, 0.0, -1.0, 0.0, 2.708e-06, 1.0, 9.847e-06, 2.262e-06, 1.0, -8.967e-06, -8.084e-07, 1.0, -2.393e-05, -2.476e-06, 1.0, 2.629e-05, 0.0, -1.0, 0.0, 0.0, -1.0, 0.0, 0.0, -1.0, 0.0, 0.0, -1.0, 0.0, -3.824e-06, 1.0, -1.197e-05, -5.736e-06, 1.0, -1.795e-05, 0.0, 1.0, 1.115e-07, 0.0, 1.0, 0.0, -6.086e-06, 1.0, 1.316e-05, -3.824e-06, 1.0, -1.197e-05, 0.0, 1.0, 0.0, 0.0, 1.0, 0.0, 0.0, -1.0, 0.0, 0.0, -1.0, 0.0, 0.0, -1.0, 0.0, 0.0, -1.0, 0.0, 0.0, -1.0, -1.674e-07, 0.0, -1.0, -1.672e-07, 0.0, -1.0, 0.0, 0.0, -1.0, 0.0, 0.0, -1.0, -1.674e-07, 0.0, -1.0, -1.672e-07, 0.0, -1.0, -1.672e-07, 0.0, -1.0, -1.674e-07, -8.084e-07, 1.0, -2.393e-05, -4.229e-06, 1.0, -3.589e-05, -5.736e-06, 1.0, -1.795e-05, -3.824e-06, 1.0, -1.197e-05, 0.0, -1.0, 0.0, 0.0, -1.0, 0.0, 0.0, -1.0, 0.0, 0.0, -1.0, 0.0, 0.0, -1.0, -1.672e-07, 0.0, -1.0, -1.675e-07, 0.0, -1.0, 0.0, 0.0, -1.0, 0.0, 0.0, -1.0, -1.672e-07, 0.0, -1.0, -1.675e-07, 0.0, -1.0, -1.675e-07, 0.0, -1.0, -1.672e-07, -0.1228, 0.9883, 0.09051, -0.3906, 0.8639, 0.318, -9.227e-08, 0.8651, 0.5017, -1.78e-07, 0.9934, 0.1144, -0.3906, 0.8639, 0.318, 0.0, 0.7071, 0.7071, 0.0, 0.7074, 0.7069, -9.227e-08, 0.8651, 0.5017, 0.0, 0.2588, 0.9659, 0.0, 0.1018, 0.9948, -7.22e-07, 0.1157, 0.9933, -4.263e-06, 0.259, 0.9659, -7.851e-07, 0.1018, -0.9948, 0.0, 0.2588, -0.9659, 0.0, 0.2588, -0.9659, 7.022e-07, 0.1159, -0.9933, 0.0, 0.7071, -0.7071, -0.5368, 0.8358, -0.1149, 0.0, 0.8648, -0.5022, 0.0, 0.7071, -0.7071, -0.5368, 0.8358, -0.1149, -0.1563, 0.9874, -0.0232, -4.925e-05, 0.9996, -0.02798, 0.0, 0.8648, -0.5022, -0.143, 0.9897, 1.657e-07, -0.5007, 0.8656, -5.459e-08, -0.5, 0.866, 1.444e-07, -0.1428, 0.9898, 7.589e-07, -0.5007, 0.8656, -5.459e-08, -0.7071, 0.7071, 1.182e-07, -0.7071, 0.7071, 1.182e-07, -0.5, 0.866, 1.444e-07, -0.9659, 0.2588, 4.329e-08, -0.9932, 0.116, -6.805e-07, -0.9932, 0.1161, 1.416e-06, -0.9659, 0.2588, 4.329e-08, 0.9946, 0.104, -6.841e-07, 0.9659, 0.2588, 0.0, 0.9659, 0.2588, 4.329e-08, 0.9932, 0.116, 7.193e-07, 0.7071, 0.7071, 0.0, 0.5316, 0.8382, -0.1217, 0.5008, 0.8656, 1.461e-07, 0.7071, 0.7071, 1.182e-07, 0.5316, 0.8382, -0.1217, 0.1469, 0.9889, -0.02419, 0.1326, 0.9912, 1.67e-07, 0.5008, 0.8656, 1.461e-07, -0.1228, 0.9883, 0.09051, -1.78e-07, 0.9934, 0.1144, 0.0, 1.0, 0.0, -0.1486, 0.9889, -8.688e-07, -0.143, 0.9897, 1.657e-07, 0.0, 1.0, 1.115e-07, -4.925e-05, 0.9996, -0.02798, -0.1563, 0.9874, -0.0232, -0.1428, 0.9898, 7.589e-07, 0.0, 1.0, 1.115e-07, 0.0, 1.0, 1.115e-07, -0.143, 0.9897, 1.657e-07, -7.876e-07, 0.9935, 0.114, 6.912e-07, 0.9934, 0.1144, 2.708e-06, 1.0, 9.847e-06, -2.476e-06, 1.0, 2.629e-05, 0.0, 1.0, 0.0, 0.0, 1.0, 1.114e-07, 4.928e-06, 0.9996, -0.02798, 0.0, 0.9996, -0.02778, 6.912e-07, 0.9934, 0.1144, 0.1147, 0.989, 0.0938, 0.1382, 0.9904, 3.659e-06, 2.708e-06, 1.0, 9.847e-06, 0.0, 1.0, 1.114e-07, 1.005e-06, 1.0, -1.184e-05, 0.1324, 0.9912, -1.063e-07, 0.1326, 0.9912, 1.67e-07, 4.928e-06, 0.9996, -0.02798, 0.0, 1.0, 1.114e-07, 0.1326, 0.9912, 1.67e-07, 0.1469, 0.9889, -0.02419, -0.1427, 0.9898, 1.178e-06, 0.0, 1.0, 0.0, 0.0, 1.0, 1.115e-07, -0.1428, 0.9898, 7.589e-07, 2.262e-06, 1.0, -8.967e-06, 0.1324, 0.9912, 3.916e-08, 0.1324, 0.9912, -1.063e-07, 1.005e-06, 1.0, -1.184e-05, -0.1486, 0.9889, -8.688e-07, 0.0, 1.0, 0.0, 0.0, 1.0, 0.0, -0.1427, 0.9898, 1.178e-06, 2.708e-06, 1.0, 9.847e-06, 0.1382, 0.9904, 3.659e-06, 0.1324, 0.9912, 3.916e-08, 2.262e-06, 1.0, -8.967e-06, -1.78e-07, 0.9934, 0.1144, -8.63e-06, 0.9935, 0.1141, -6.086e-06, 1.0, 1.316e-05, 0.0, 1.0, 0.0, 0.0, 1.0, 1.115e-07, 0.0, 1.0, 0.0, 4.937e-06, 0.9996, -0.02778, -4.925e-05, 0.9996, -0.02798, -8.63e-06, 0.9935, 0.1141, -7.876e-07, 0.9935, 0.114, -2.476e-06, 1.0, 2.629e-05, -6.086e-06, 1.0, 1.316e-05, 0.0, 1.0, 0.0, 0.0, 1.0, 0.0, 0.0, 0.9996, -0.02778, 4.937e-06, 0.9996, -0.02778, -4.263e-06, 0.259, 0.9659, -7.22e-07, 0.1157, 0.9933, 5.335e-07, 0.1125, 0.9937, 5.331e-07, 0.2593, 0.9658, -1.78e-07, 0.9934, 0.1144, -9.227e-08, 0.8651, 0.5017, 6.809e-08, 0.8646, 0.5025, -8.63e-06, 0.9935, 0.1141, -9.227e-08, 0.8651, 0.5017, 0.0, 0.7074, 0.7069, -3.718e-06, 0.7078, 0.7064, 6.809e-08, 0.8646, 0.5025, 0.0, 0.8648, -0.5022, -4.925e-05, 0.9996, -0.02798, 4.937e-06, 0.9996, -0.02778, 0.0, 0.866, -0.5, 7.022e-07, 0.1159, -0.9933, 0.0, 0.2588, -0.9659, 0.0, 0.2588, -0.9659, 6.927e-07, 0.1161, -0.9932, 0.0, 0.7071, -0.7071, 0.0, 0.8648, -0.5022, 0.0, 0.866, -0.5, 0.0, 0.7071, -0.7071, -0.9948, 0.1022, 7.66e-07, -0.9659, 0.2588, 0.0, -0.9659, 0.2588, 0.0, -0.9934, 0.1148, -7.546e-07, -0.7071, 0.7071, 0.0, -0.3906, 0.8639, 0.318, -0.516, 0.8566, 0.0, -0.7071, 0.7071, 0.0, -0.3906, 0.8639, 0.318, -0.1228, 0.9883, 0.09051, -0.1486, 0.9889, -8.688e-07, -0.516, 0.8566, 0.0, 0.3782, 0.8651, 0.3295, 0.1147, 0.989, 0.0938, 6.912e-07, 0.9934, 0.1144, -1.675e-07, 0.8649, 0.502, 7.795e-07, 0.1019, 0.9948, 0.0, 0.2588, 0.9659, 2.997e-06, 0.2589, 0.9659, 7.791e-07, 0.1158, 0.9933, 0.0, 0.7071, 0.7071, 0.3782, 0.8651, 0.3295, -1.675e-07, 0.8649, 0.502, 9.372e-07, 0.7073, 0.707, 0.1147, 0.989, 0.0938, 0.3782, 0.8651, 0.3295, 0.516, 0.8566, -1.836e-06, 0.1382, 0.9904, 3.659e-06, 0.3782, 0.8651, 0.3295, 0.7071, 0.7071, 0.0, 0.7071, 0.7071, 0.0, 0.516, 0.8566, -1.836e-06, 0.9659, 0.2588, 0.0, 0.9948, 0.1022, 0.0, 0.9934, 0.1148, -1.518e-06, 0.9659, 0.2588, 0.0, -0.1563, 0.9874, -0.0232, -0.5368, 0.8358, -0.1149, -0.5007, 0.8656, -5.459e-08, -0.143, 0.9897, 1.657e-07, -0.5368, 0.8358, -0.1149, -0.7071, 0.7071, 0.0, -0.7071, 0.7071, 1.182e-07, -0.5007, 0.8656, -5.459e-08, -0.9659, 0.2588, 0.0, -0.9946, 0.104, 0.0, -0.9932, 0.116, -6.805e-07, -0.9659, 0.2588, 4.329e-08, 0.0, 0.2588, -0.9659, 0.0, 0.1019, -0.9948, -1.413e-06, 0.1159, -0.9933, 0.0, 0.2588, -0.9659, 0.1469, 0.9889, -0.02419, 0.5316, 0.8382, -0.1217, 7.315e-07, 0.8648, -0.5022, 4.928e-06, 0.9996, -0.02798, 0.5316, 0.8382, -0.1217, 0.0, 0.7071, -0.7071, 0.0, 0.7071, -0.7071, 7.315e-07, 0.8648, -0.5022, 0.5008, 0.8656, 1.461e-07, 0.1326, 0.9912, 1.67e-07, 0.1324, 0.9912, -1.063e-07, 0.5, 0.866, 1.461e-07, 0.9932, 0.116, 7.193e-07, 0.9659, 0.2588, 4.329e-08, 0.9659, 0.2588, 4.329e-08, 0.9932, 0.1161, 7.097e-07, 0.7071, 0.7071, 1.182e-07, 0.5008, 0.8656, 1.461e-07, 0.5, 0.866, 1.461e-07, 0.7071, 0.7071, 1.182e-07, -0.9659, 0.2588, 4.329e-08, -0.9932, 0.1161, 1.416e-06, -0.9932, 0.1161, 1.394e-06, -0.9659, 0.2588, 0.0, -0.1428, 0.9898, 7.589e-07, -0.5, 0.866, 1.444e-07, -0.5, 0.866, 0.0, -0.1427, 0.9898, 1.178e-06, -0.5, 0.866, 1.444e-07, -0.7071, 0.7071, 1.182e-07, -0.7071, 0.7071, 0.0, -0.5, 0.866, 0.0, 0.5, 0.866, 1.461e-07, 0.1324, 0.9912, -1.063e-07, 0.1324, 0.9912, 3.916e-08, 0.5, 0.866, -5.266e-08, 0.9932, 0.1161, 7.097e-07, 0.9659, 0.2588, 4.329e-08, 0.9659, 0.2588, 0.0, 0.9932, 0.1161, 6.927e-07, 0.7071, 0.7071, 1.182e-07, 0.5, 0.866, 1.461e-07, 0.5, 0.866, -5.266e-08, 0.7071, 0.7071, 0.0, -0.9934, 0.1148, -7.546e-07, -0.9659, 0.2588, 0.0, -0.9659, 0.2588, 0.0, -0.9932, 0.1161, 1.394e-06, -0.7071, 0.7071, 0.0, -0.516, 0.8566, 0.0, -0.5, 0.866, 0.0, -0.7071, 0.7071, 0.0, -0.516, 0.8566, 0.0, -0.1486, 0.9889, -8.688e-07, -0.1427, 0.9898, 1.178e-06, -0.5, 0.866, 0.0, 0.1382, 0.9904, 3.659e-06, 0.516, 0.8566, -1.836e-06, 0.5, 0.866, -5.266e-08, 0.1324, 0.9912, 3.916e-08, 0.516, 0.8566, -1.836e-06, 0.7071, 0.7071, 0.0, 0.7071, 0.7071, 0.0, 0.5, 0.866, -5.266e-08, 0.9659, 0.2588, 0.0, 0.9934, 0.1148, -1.518e-06, 0.9932, 0.1161, 6.927e-07, 0.9659, 0.2588, 0.0, 5.331e-07, 0.2593, 0.9658, 5.335e-07, 0.1125, 0.9937, 7.091e-07, 0.1133, 0.9936, 8.152e-06, 0.2592, 0.9658, -8.63e-06, 0.9935, 0.1141, 6.809e-08, 0.8646, 0.5025, 3.809e-07, 0.8649, 0.502, -7.876e-07, 0.9935, 0.114, 6.809e-08, 0.8646, 0.5025, -3.718e-06, 0.7078, 0.7064, -2.779e-06, 0.7077, 0.7065, 3.809e-07, 0.8649, 0.502, 0.0, 0.866, -0.5, 4.937e-06, 0.9996, -0.02778, 0.0, 0.9996, -0.02778, 0.0, 0.866, -0.5, 6.927e-07, 0.1161, -0.9932, 0.0, 0.2588, -0.9659, 0.0, 0.2588, -0.9659, 6.927e-07, 0.1161, -0.9932, 0.0, 0.7071, -0.7071, 0.0, 0.866, -0.5, 0.0, 0.866, -0.5, 0.0, 0.7071, -0.7071, 7.791e-07, 0.1158, 0.9933, 2.997e-06, 0.2589, 0.9659, 8.152e-06, 0.2592, 0.9658, 7.091e-07, 0.1133, 0.9936, 9.372e-07, 0.7073, 0.707, -1.675e-07, 0.8649, 0.502, 3.809e-07, 0.8649, 0.502, -2.779e-06, 0.7077, 0.7065, -1.675e-07, 0.8649, 0.502, 6.912e-07, 0.9934, 0.1144, -7.876e-07, 0.9935, 0.114, 3.809e-07, 0.8649, 0.502, 4.928e-06, 0.9996, -0.02798, 7.315e-07, 0.8648, -0.5022, 0.0, 0.866, -0.5, 0.0, 0.9996, -0.02778, 7.315e-07, 0.8648, -0.5022, 0.0, 0.7071, -0.7071, 0.0, 0.7071, -0.7071, 0.0, 0.866, -0.5, 0.0, 0.2588, -0.9659, -1.413e-06, 0.1159, -0.9933, 6.927e-07, 0.1161, -0.9932, 0.0, 0.2588, -0.9659, -0.1486, -0.9889, 8.737e-06, 0.0, -1.0, 0.0, -1.992e-07, -0.9934, 0.1143, -0.1228, -0.9883, 0.09051, -0.1563, -0.9874, -0.0232, 0.0, -0.9996, -0.02798, 0.0, -1.0, -1.674e-07, -0.143, -0.9897, 4.229e-07, -0.143, -0.9897, 4.229e-07, 0.0, -1.0, -1.674e-07, 0.0, -1.0, -1.674e-07, -0.1427, -0.9898, 4.625e-07, -4.937e-06, -0.9996, -0.02778, 0.0, -0.9996, -0.02798, 0.0, -1.0, -1.676e-07, 0.0, -1.0, -1.675e-07, 0.0, -1.0, 0.0, 0.0, -1.0, 0.0, 1.139e-07, -0.9934, 0.1144, -4.756e-06, -0.9936, 0.1133, 0.0, -1.0, -1.676e-07, 0.0, -0.9996, -0.02798, 0.1469, -0.9889, -0.02419, 0.1325, -0.9912, 3.833e-07, 0.0, -1.0, -1.676e-07, 0.0, -1.0, -1.676e-07, 0.1325, -0.9912, 3.833e-07, 0.1321, -0.9912, 3.361e-07, 1.139e-07, -0.9934, 0.1144, 0.0, -1.0, 0.0, 0.1382, -0.9904, -3.69e-07, 0.1147, -0.989, 0.0938, -0.1427, -0.9898, 4.625e-07, 0.0, -1.0, -1.674e-07, 0.0, -1.0, 0.0, -0.1427, -0.9898, 6.278e-07, 0.1324, -0.9912, -8.435e-07, 0.0, -1.0, 0.0, 0.0, -1.0, -1.676e-07, 0.1321, -0.9912, 3.361e-07, -0.1427, -0.9898, 6.278e-07, 0.0, -1.0, 0.0, 0.0, -1.0, 0.0, -0.1486, -0.9889, 8.737e-06, 0.1382, -0.9904, -3.69e-07, 0.0, -1.0, 0.0, 0.0, -1.0, 0.0, 0.1324, -0.9912, -8.435e-07, 0.0, -1.0, 0.0, 0.0, -1.0, 0.0, -1.648e-06, -0.9936, 0.1131, -1.992e-07, -0.9934, 0.1143, 0.0, -0.9996, -0.02798, 0.0, -0.9996, -0.02778, 0.0, -1.0, -1.672e-07, 0.0, -1.0, -1.674e-07, 0.0, -1.0, 0.0, 0.0, -1.0, 0.0, -4.756e-06, -0.9936, 0.1133, -1.648e-06, -0.9936, 0.1131, 0.0, -0.9996, -0.02778, -4.937e-06, -0.9996, -0.02778, 0.0, -1.0, -1.675e-07, 0.0, -1.0, -1.672e-07, -7.851e-07, -0.1018, 0.9948, -2.164e-06, -0.1159, 0.9933, -7.22e-07, 0.1157, 0.9933, 0.0, 0.1018, 0.9948, -7.851e-07, 0.1018, -0.9948, 7.022e-07, 0.1159, -0.9933, 7.066e-07, -0.1159, -0.9933, 0.0, -0.1018, -0.9948, 0.9948, -0.1022, 7.66e-07, 0.9934, -0.1148, 0.0, 0.9934, 0.1148, -1.518e-06, 0.9948, 0.1022, 0.0, -0.9934, -0.1148, -7.592e-07, -0.9948, -0.1022, 0.0, -0.9948, 0.1022, 7.66e-07, -0.9934, 0.1148, -7.546e-07, -0.9946, -0.104, -6.843e-07, -0.9932, -0.116, -2.187e-08, -0.9932, 0.116, -6.805e-07, -0.9946, 0.104, 0.0, 0.9932, 0.116, 7.193e-07, 0.9932, -0.116, 6.799e-07, 0.9946, -0.104, 0.0, 0.9946, 0.104, -6.841e-07, -0.9932, -0.116, -2.187e-08, -0.9932, -0.1161, -2.187e-08, -0.9932, 0.1161, 1.416e-06, -0.9932, 0.116, -6.805e-07, 0.9932, 0.1161, 7.097e-07, 0.9932, -0.1161, 6.8e-07, 0.9932, -0.116, 6.799e-07, 0.9932, 0.116, 7.193e-07, 6.927e-07, 0.1161, -0.9932, -1.413e-06, 0.1159, -0.9933, 7.066e-07, -0.1159, -0.9933, 0.0, -0.1161, -0.9932, -9.198e-07, -0.1188, 0.9929, 1.298e-06, -0.1159, 0.9933, 7.791e-07, 0.1158, 0.9933, 7.091e-07, 0.1133, 0.9936, 7.066e-07, -0.1159, -0.9933, -1.413e-06, 0.1159, -0.9933, 0.0, 0.1019, -0.9948, 7.795e-07, -0.1019, -0.9948, 7.791e-07, 0.1158, 0.9933, 1.298e-06, -0.1159, 0.9933, 0.0, -0.1019, 0.9948, 7.795e-07, 0.1019, 0.9948, -0.9932, -0.1161, -2.187e-08, -0.9932, -0.1161, 0.0, -0.9932, 0.1161, 1.394e-06, -0.9932, 0.1161, 1.416e-06, 0.9932, 0.1161, 6.927e-07, 0.9932, -0.116, 7.018e-07, 0.9932, -0.1161, 6.8e-07, 0.9932, 0.1161, 7.097e-07, -0.9932, -0.1161, 0.0, -0.9934, -0.1148, -7.592e-07, -0.9934, 0.1148, -7.546e-07, -0.9932, 0.1161, 1.394e-06, 0.9934, 0.1148, -1.518e-06, 0.9934, -0.1148, 0.0, 0.9932, -0.116, 7.018e-07, 0.9932, 0.1161, 6.927e-07, -2.164e-06, -0.1159, 0.9933, -1.063e-06, -0.1196, 0.9928, 5.335e-07, 0.1125, 0.9937, -7.22e-07, 0.1157, 0.9933, 7.022e-07, 0.1159, -0.9933, 6.927e-07, 0.1161, -0.9932, 6.97e-07, -0.1161, -0.9932, 7.066e-07, -0.1159, -0.9933, -1.063e-06, -0.1196, 0.9928, -9.198e-07, -0.1188, 0.9929, 7.091e-07, 0.1133, 0.9936, 5.335e-07, 0.1125, 0.9937, 6.927e-07, 0.1161, -0.9932, 6.927e-07, 0.1161, -0.9932, 0.0, -0.1161, -0.9932, 6.97e-07, -0.1161, -0.9932, -0.9659, -0.2588, 0.0, -0.9948, -0.1022, 0.0, -0.9934, -0.1148, -7.592e-07, -0.9659, -0.2588, 0.0, -0.1228, -0.9883, 0.09051, -0.3906, -0.8639, 0.318, -0.516, -0.8566, -1.783e-06, -0.1486, -0.9889, 8.737e-06, -0.3906, -0.8639, 0.318, -0.7071, -0.7071, 0.0, -0.7071, -0.7071, 0.0, -0.516, -0.8566, -1.783e-06, -7.851e-07, -0.1018, 0.9948, 0.0, -0.2588, 0.9659, -4.246e-06, -0.259, 0.9659, -2.164e-06, -0.1159, 0.9933, 0.0, -0.7071, 0.7071, -0.3906, -0.8639, 0.318, 2.191e-06, -0.8651, 0.5017, 2.299e-08, -0.7077, 0.7065, -0.3906, -0.8639, 0.318, -0.1228, -0.9883, 0.09051, -1.992e-07, -0.9934, 0.1143, 2.191e-06, -0.8651, 0.5017, 0.0, -0.2588, -0.9659, 0.0, -0.1018, -0.9948, 7.066e-07, -0.1159, -0.9933, 0.0, -0.2588, -0.9659, -0.1563, -0.9874, -0.0232, -0.5368, -0.8358, -0.1149, 2.441e-07, -0.8648, -0.5022, 0.0, -0.9996, -0.02798, -0.5368, -0.8358, -0.1149, 0.0, -0.7071, -0.7071, 0.0, -0.7071, -0.7071, 2.441e-07, -0.8648, -0.5022, 0.0, -0.2588, -0.9659, 7.066e-07, -0.1159, -0.9933, 6.97e-07, -0.1161, -0.9932, 0.0, -0.2588, -0.9659, 0.0, -0.9996, -0.02798, 2.441e-07, -0.8648, -0.5022, 0.0, -0.866, -0.5, 0.0, -0.9996, -0.02778, 2.441e-07, -0.8648, -0.5022, 0.0, -0.7071, -0.7071, 0.0, -0.7071, -0.7071, 0.0, -0.866, -0.5, -0.9946, -0.104, -6.843e-07, -0.9659, -0.2588, 0.0, -0.9659, -0.2588, -4.329e-08, -0.9932, -0.116, -2.187e-08, -0.7071, -0.7071, -1.813e-07, -0.5368, -0.8358, -0.1149, -0.5009, -0.8655, -2.03e-07, -0.7071, -0.7071, -2.085e-07, -0.5368, -0.8358, -0.1149, -0.1563, -0.9874, -0.0232, -0.143, -0.9897, 4.229e-07, -0.5009, -0.8655, -2.03e-07, 0.9659, -0.2588, 0.0, 0.9946, -0.104, 0.0, 0.9932, -0.116, 6.799e-07, 0.9659, -0.2588, -4.329e-08, 0.1469, -0.9889, -0.02419, 0.5316, -0.8382, -0.1217, 0.5009, -0.8655, -9.829e-08, 0.1325, -0.9912, 3.833e-07, 0.5316, -0.8382, -0.1217, 0.7071, -0.7071, -1.813e-07, 0.7071, -0.7071, -2.085e-07, 0.5009, -0.8655, -9.829e-08, 0.9659, -0.2588, -4.329e-08, 0.9932, -0.116, 6.799e-07, 0.9932, -0.1161, 6.8e-07, 0.9659, -0.2588, -4.329e-08, 0.1325, -0.9912, 3.833e-07, 0.5009, -0.8655, -9.829e-08, 0.5, -0.866, 2.148e-08, 0.1321, -0.9912, 3.361e-07, 0.5009, -0.8655, -9.829e-08, 0.7071, -0.7071, -2.085e-07, 0.7071, -0.7071, 1.194e-07, 0.5, -0.866, 2.148e-08, -0.9932, -0.116, -2.187e-08, -0.9659, -0.2588, -4.329e-08, -0.9659, -0.2588, -4.329e-08, -0.9932, -0.1161, -2.187e-08, -0.7071, -0.7071, -2.085e-07, -0.5009, -0.8655, -2.03e-07, -0.5, -0.866, 2.148e-08, -0.7071, -0.7071, 1.194e-07, -0.5009, -0.8655, -2.03e-07, -0.143, -0.9897, 4.229e-07, -0.1427, -0.9898, 4.625e-07, -0.5, -0.866, 2.148e-08, 0.9659, -0.2588, -4.329e-08, 0.9932, -0.1161, 6.8e-07, 0.9932, -0.116, 7.018e-07, 0.9659, -0.2588, 0.0, 0.1321, -0.9912, 3.361e-07, 0.5, -0.866, 2.148e-08, 0.5, -0.866, 1.661e-07, 0.1324, -0.9912, -8.435e-07, 0.5, -0.866, 2.148e-08, 0.7071, -0.7071, 1.194e-07, 0.7071, -0.7071, 2.372e-07, 0.5, -0.866, 1.661e-07, -0.9932, -0.1161, -2.187e-08, -0.9659, -0.2588, -4.329e-08, -0.9659, -0.2588, 0.0, -0.9932, -0.1161, 0.0, -0.7071, -0.7071, 1.194e-07, -0.5, -0.866, 2.148e-08, -0.5, -0.866, 1.661e-07, -0.7071, -0.7071, 2.372e-07, -0.5, -0.866, 2.148e-08, -0.1427, -0.9898, 4.625e-07, -0.1427, -0.9898, 6.278e-07, -0.5, -0.866, 1.661e-07, 0.9659, -0.2588, 0.0, 0.9932, -0.116, 7.018e-07, 0.9934, -0.1148, 0.0, 0.9659, -0.2588, 0.0, 0.1324, -0.9912, -8.435e-07, 0.5, -0.866, 1.661e-07, 0.516, -0.8566, 1.783e-06, 0.1382, -0.9904, -3.69e-07, 0.5, -0.866, 1.661e-07, 0.7071, -0.7071, 2.372e-07, 0.7071, -0.7071, 0.0, 0.516, -0.8566, 1.783e-06, 7.795e-07, -0.1019, -0.9948, 0.0, -0.2588, -0.9659, 0.0, -0.2588, -0.9659, 7.066e-07, -0.1159, -0.9933, 0.0, -0.7071, -0.7071, 0.5316, -0.8382, -0.1217, 0.0, -0.8648, -0.5022, 0.0, -0.7071, -0.7071, 0.5316, -0.8382, -0.1217, 0.1469, -0.9889, -0.02419, 0.0, -0.9996, -0.02798, 0.0, -0.8648, -0.5022, 0.0, -0.2588, 0.9659, 0.0, -0.1019, 0.9948, 1.298e-06, -0.1159, 0.9933, 2.614e-06, -0.2589, 0.9659, 0.1147, -0.989, 0.0938, 0.3782, -0.8651, 0.3295, 4.538e-08, -0.8651, 0.5017, 1.139e-07, -0.9934, 0.1144, 0.3782, -0.8651, 0.3295, 0.0, -0.7071, 0.7071, 0.0, -0.7073, 0.7069, 4.538e-08, -0.8651, 0.5017, 2.614e-06, -0.2589, 0.9659, 1.298e-06, -0.1159, 0.9933, -9.198e-07, -0.1188, 0.9929, 9.655e-06, -0.2592, 0.9658, 1.139e-07, -0.9934, 0.1144, 4.538e-08, -0.8651, 0.5017, -2.137e-08, -0.8677, 0.4971, -4.756e-06, -0.9936, 0.1133, 4.538e-08, -0.8651, 0.5017, 0.0, -0.7073, 0.7069, 0.0, -0.7077, 0.7065, -2.137e-08, -0.8677, 0.4971, -0.9932, -0.1161, 0.0, -0.9659, -0.2588, 0.0, -0.9659, -0.2588, 0.0, -0.9934, -0.1148, -7.592e-07, -0.7071, -0.7071, 2.372e-07, -0.5, -0.866, 1.661e-07, -0.516, -0.8566, -1.783e-06, -0.7071, -0.7071, 0.0, -0.5, -0.866, 1.661e-07, -0.1427, -0.9898, 6.278e-07, -0.1486, -0.9889, 8.737e-06, -0.516, -0.8566, -1.783e-06, 0.9948, -0.1022, 7.66e-07, 0.9659, -0.2588, 0.0, 0.9659, -0.2588, 0.0, 0.9934, -0.1148, 0.0, 0.7071, -0.7071, 0.0, 0.3782, -0.8651, 0.3295, 0.516, -0.8566, 1.783e-06, 0.7071, -0.7071, 0.0, 0.3782, -0.8651, 0.3295, 0.1147, -0.989, 0.0938, 0.1382, -0.9904, -3.69e-07, 0.516, -0.8566, 1.783e-06, -2.164e-06, -0.1159, 0.9933, -4.246e-06, -0.259, 0.9659, 3.157e-06, -0.2593, 0.9658, -1.063e-06, -0.1196, 0.9928, 2.299e-08, -0.7077, 0.7065, 2.191e-06, -0.8651, 0.5017, 2.65e-07, -0.8682, 0.4962, 0.0, -0.7078, 0.7064, 2.191e-06, -0.8651, 0.5017, -1.992e-07, -0.9934, 0.1143, -1.648e-06, -0.9936, 0.1131, 2.65e-07, -0.8682, 0.4962, 0.0, -0.2588, -0.9659, 6.97e-07, -0.1161, -0.9932, 0.0, -0.1161, -0.9932, 0.0, -0.2588, -0.9659, 0.0, -0.9996, -0.02778, 0.0, -0.866, -0.5, 0.0, -0.866, -0.5, -4.937e-06, -0.9996, -0.02778, 0.0, -0.866, -0.5, 0.0, -0.7071, -0.7071, 0.0, -0.7071, -0.7071, 0.0, -0.866, -0.5, -1.063e-06, -0.1196, 0.9928, 3.157e-06, -0.2593, 0.9658, 9.655e-06, -0.2592, 0.9658, -9.198e-07, -0.1188, 0.9929, 0.0, -0.7078, 0.7064, 2.65e-07, -0.8682, 0.4962, -2.137e-08, -0.8677, 0.4971, 0.0, -0.7077, 0.7065, 2.65e-07, -0.8682, 0.4962, -1.648e-06, -0.9936, 0.1131, -4.756e-06, -0.9936, 0.1133, -2.137e-08, -0.8677, 0.4971, 7.066e-07, -0.1159, -0.9933, 0.0, -0.2588, -0.9659, 0.0, -0.2588, -0.9659, 0.0, -0.1161, -0.9932, 0.0, -0.7071, -0.7071, 0.0, -0.8648, -0.5022, 0.0, -0.866, -0.5, 0.0, -0.7071, -0.7071, 0.0, -0.8648, -0.5022, 0.0, -0.9996, -0.02798, -4.937e-06, -0.9996, -0.02778, 0.0, -0.866, -0.5, 0.0, 0.0, 0.0, 0.0, 0.0, 0.0, 0.0, 0.0, 0.0, 0.0, 0.0, 0.0, 0.0, 0.0, 1.0, 0.0, 0.0, 1.0, 0.0, 0.0, 1.0, 0.0, 0.0, 1.0, 0.0, 0.0, 0.0, 0.0, 0.0, 0.0, 0.0, 0.0, 0.0, 0.0, 0.0, 0.0, 0.0, 0.0, 0.0, 0.0, 0.0, 1.0, 0.0, 0.0, 1.0, 0.0, 0.0, 0.0, 0.0, 0.0, 0.0, 0.0, 0.0, 0.0, 0.0, 0.0, 0.0, 0.0, 0.0, 0.0, 0.0, 0.0, 1.0, 0.0, 0.0, 1.0, 0.0, 0.0, 1.0, 0.0, 0.0, 1.0, 0.0, 0.0, 1.0, 0.0, 0.0, 0.0, 0.0, 0.0, 0.0, 0.0, 0.0, 1.0, 0.0, 0.0, 0.0, 0.0, 0.0, 0.0, 0.0, 0.0, 0.0, 0.0, 0.0, 0.0, 0.0, 0.0, 1.0, 0.0, 0.0, 1.0, 0.0, 0.0, 1.0, 0.0, 0.0, 1.0, 0.0, 0.0, 0.0, 0.0, 0.0, 1.0, 0.0, 0.0, 1.0, 0.0, 0.0, 0.0, 0.0, 0.0, 0.0, 0.0, 0.0, 0.0, 0.0, 0.0, 0.0, 0.0, 0.0, 0.0, 0.0, 0.0, 1.0, 0.0, 0.0, 1.0, 0.0, 0.0, 1.0, 0.0, 0.0, 1.0, 0.0, 0.0, 0.0, 0.0, 0.0, 0.0, 0.0, 0.0, 0.0, 0.0, 0.0, 0.0, 0.0, 0.0, 0.0, 0.0, 0.0, 0.0, 0.0, 0.0, 0.0, 0.0, 0.0, 0.0, 0.0, 0.0, 0.0, 0.0, 0.0, 0.0, 0.0, 0.0, 0.0, 0.0, 0.0, 0.0, 0.0, 0.0, 0.0, 0.0, 0.0, 0.0, 0.0, 0.0, 0.0, 0.0, 0.0, 0.0, 0.0, 0.0, 1.0, 0.0, 0.0, 1.0, 0.0, 0.0, 1.0, 0.0, 0.0, 1.0, 0.0, 0.0, 0.0, 0.0, 0.0, 0.0, 0.0, 0.0, 0.0, 0.0, 0.0, 0.0, 0.0, 0.0, 1.0, 0.0, 0.0, 0.0, 0.0, 0.0, 0.0, 0.0, 0.0, 1.0, 0.0, 0.0, 1.0, 0.0, 0.0, 1.0, 0.0, 0.0, 1.0, 0.0, 0.0, 1.0])] * 3)])

# ---- objects
ob_pcube1 = bpy.data.objects.new('pCube1', me_pcube1)

# ---- transforms, parenting, visibility, modifiers, constraints
ob_pcube1.location = (0.0, 0.00717, 0.0)
ob_pcube1.rotation_euler = (3.142, -0.0, 0.0)
ob_pcube1.scale = (0.01345, 0.01372, 0.01362)
ob_pcube1.lineart.crease_threshold = 0.0

# ---- collection membership
col_collection_1.objects.link(ob_pcube1)

# ---- scene / render settings (as saved in the file)
scene.frame_start = 1; scene.frame_end = 250; scene.frame_set(1)
scene.render.engine = 'BLENDER_EEVEE_NEXT'
scene.render.resolution_percentage = 50
scene.render.dither_intensity = 0.0
scene.cycles.use_denoising = False
scene.cycles.samples = 128
scene.cycles.sampling_pattern = 'TABULATED_SOBOL'
scene.cycles.use_adaptive_sampling = False
scene.cycles.use_light_tree = False
scene.cycles.blur_glossy = 0.0
scene.cycles.sample_clamp_indirect = 0.0
scene.view_settings.view_transform = 'Standard'
bpy.context.view_layer.update()

# ---- added for rendering (the .blend has no active camera and no usable light): camera, sun
cam_auto = bpy.data.cameras.new('AutoCamera')
cam_auto.lens = 50.0
cam_auto.sensor_width = 36.0
cam_auto.clip_end = 1000.0
ob_auto_camera = bpy.data.objects.new('AutoCamera', cam_auto)
scene.collection.objects.link(ob_auto_camera)
ob_auto_camera.location = (0.428463, -0.506986, 0.34277)
ob_auto_camera.rotation_euler = (1.09748, -7.21219e-08, 0.694738)
scene.camera = ob_auto_camera
light_auto_sun = bpy.data.lights.new('AutoSun', 'SUN')
light_auto_sun.energy = 3.0
light_auto_sun.angle = 0.0523599
ob_auto_sun = bpy.data.objects.new('AutoSun', light_auto_sun)
scene.collection.objects.link(ob_auto_sun)
ob_auto_sun.rotation_euler = (0.872665, 0.174533, 0.523599)
bpy.context.view_layer.update()
